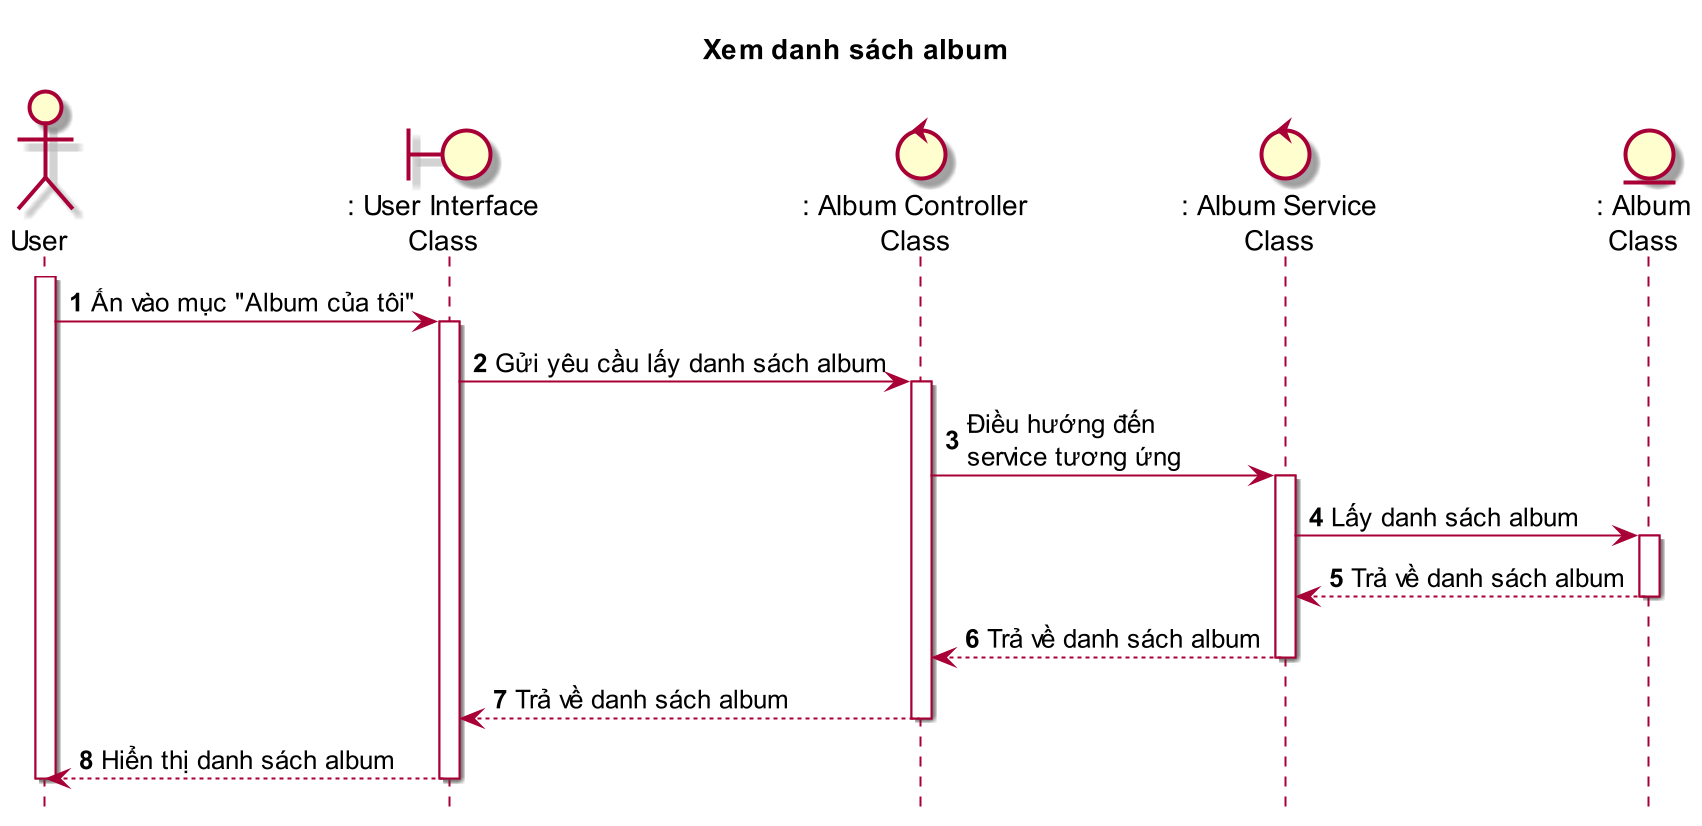

The diagram above was rendered by PlantUML. Its source (embedded in the PNG):
@startuml XemDanhSachAlbum

title Xem danh sách album

skin rose
scale 2
hide footbox

actor User as user
boundary ": User Interface\nClass" as ui
control ": Album Controller\nClass" as abc
control ": Album Service\nClass" as abs
entity ": Album\nClass" as ab

autonumber
user++
user -> ui++ : Ấn vào mục "Album của tôi"
ui -> abc++ : Gửi yêu cầu lấy danh sách album
abc -> abs++ : Điều hướng đến\nservice tương ứng
abs -> ab++ : Lấy danh sách album
ab --> abs-- : Trả về danh sách album
abs --> abc-- : Trả về danh sách album
abc --> ui-- : Trả về danh sách album
ui --> user-- : Hiển thị danh sách album
user--

@enduml